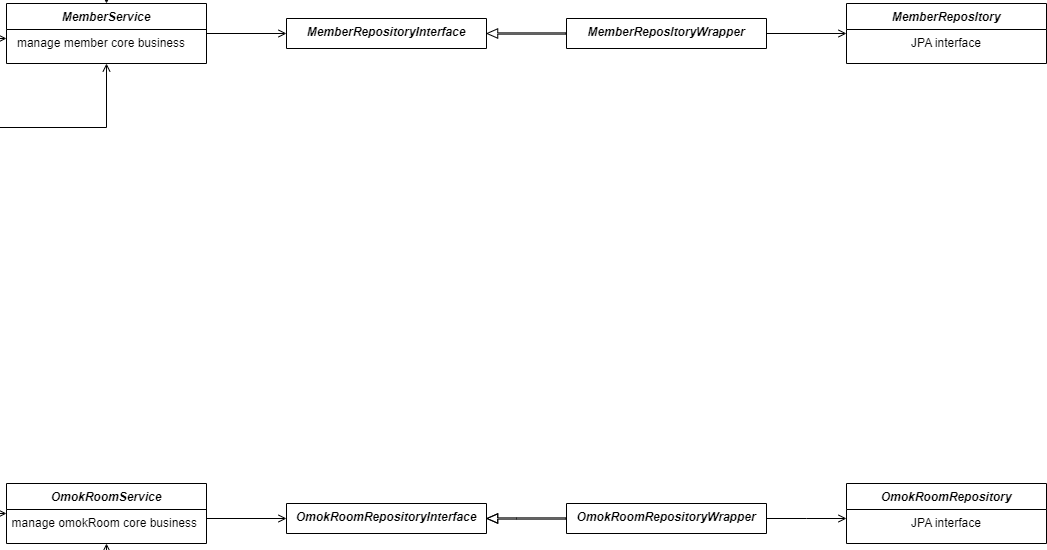

The diagram above was exported from draw.io. Its source (the exported page's mxGraphModel, read from the mxfile embedded in the PNG):
<mxGraphModel dx="1887" dy="1053" grid="1" gridSize="10" guides="1" tooltips="1" connect="1" arrows="1" fold="1" page="1" pageScale="1" pageWidth="2336" pageHeight="1654" math="0" shadow="0">
  <root>
    <mxCell id="WIyWlLk6GJQsqaUBKTNV-0" />
    <mxCell id="WIyWlLk6GJQsqaUBKTNV-1" parent="WIyWlLk6GJQsqaUBKTNV-0" />
    <mxCell id="zkfFHV4jXpPFQw0GAbJ--0" value="LoginController" style="swimlane;fontStyle=3;align=center;verticalAlign=top;childLayout=stackLayout;horizontal=1;startSize=26;horizontalStack=0;resizeParent=1;resizeLast=0;collapsible=1;marginBottom=0;rounded=0;shadow=0;strokeWidth=1;" parent="WIyWlLk6GJQsqaUBKTNV-1" vertex="1">
      <mxGeometry x="120" y="120" width="200" height="60" as="geometry">
        <mxRectangle x="230" y="140" width="160" height="26" as="alternateBounds" />
      </mxGeometry>
    </mxCell>
    <mxCell id="zkfFHV4jXpPFQw0GAbJ--5" value="interact with login web page" style="text;align=center;verticalAlign=top;spacingLeft=4;spacingRight=4;overflow=hidden;rotatable=0;points=[[0,0.5],[1,0.5]];portConstraint=eastwest;" parent="zkfFHV4jXpPFQw0GAbJ--0" vertex="1">
      <mxGeometry y="26" width="200" height="26" as="geometry" />
    </mxCell>
    <mxCell id="zkfFHV4jXpPFQw0GAbJ--6" value="SignupController" style="swimlane;fontStyle=3;align=center;verticalAlign=top;childLayout=stackLayout;horizontal=1;startSize=26;horizontalStack=0;resizeParent=1;resizeLast=0;collapsible=1;marginBottom=0;rounded=0;shadow=0;strokeWidth=1;" parent="WIyWlLk6GJQsqaUBKTNV-1" vertex="1">
      <mxGeometry x="120" y="280" width="200" height="60" as="geometry">
        <mxRectangle x="130" y="380" width="160" height="26" as="alternateBounds" />
      </mxGeometry>
    </mxCell>
    <mxCell id="zkfFHV4jXpPFQw0GAbJ--11" value="interact with signup web page" style="text;align=center;verticalAlign=top;spacingLeft=4;spacingRight=4;overflow=hidden;rotatable=0;points=[[0,0.5],[1,0.5]];portConstraint=eastwest;" parent="zkfFHV4jXpPFQw0GAbJ--6" vertex="1">
      <mxGeometry y="26" width="200" height="26" as="geometry" />
    </mxCell>
    <mxCell id="zkfFHV4jXpPFQw0GAbJ--13" value="MemberListController" style="swimlane;fontStyle=3;align=center;verticalAlign=top;childLayout=stackLayout;horizontal=1;startSize=26;horizontalStack=0;resizeParent=1;resizeLast=0;collapsible=1;marginBottom=0;rounded=0;shadow=0;strokeWidth=1;" parent="WIyWlLk6GJQsqaUBKTNV-1" vertex="1">
      <mxGeometry x="120" y="440" width="200" height="60" as="geometry">
        <mxRectangle x="340" y="380" width="170" height="26" as="alternateBounds" />
      </mxGeometry>
    </mxCell>
    <mxCell id="G6Y-gwB4jzdb0cGyPnmc-14" value="interact with memberList web page" style="text;align=center;verticalAlign=top;spacingLeft=4;spacingRight=4;overflow=hidden;rotatable=0;points=[[0,0.5],[1,0.5]];portConstraint=eastwest;" vertex="1" parent="zkfFHV4jXpPFQw0GAbJ--13">
      <mxGeometry y="26" width="200" height="26" as="geometry" />
    </mxCell>
    <mxCell id="zkfFHV4jXpPFQw0GAbJ--17" value="LoginInteractor" style="swimlane;fontStyle=3;align=center;verticalAlign=top;childLayout=stackLayout;horizontal=1;startSize=26;horizontalStack=0;resizeParent=1;resizeLast=0;collapsible=1;marginBottom=0;rounded=0;shadow=0;strokeWidth=1;" parent="WIyWlLk6GJQsqaUBKTNV-1" vertex="1">
      <mxGeometry x="400" y="120" width="200" height="70" as="geometry">
        <mxRectangle x="550" y="140" width="160" height="26" as="alternateBounds" />
      </mxGeometry>
    </mxCell>
    <mxCell id="zkfFHV4jXpPFQw0GAbJ--24" value="provide MemberService functions&#10;that LoginController needs " style="text;align=center;verticalAlign=top;spacingLeft=4;spacingRight=4;overflow=hidden;rotatable=0;points=[[0,0.5],[1,0.5]];portConstraint=eastwest;" parent="zkfFHV4jXpPFQw0GAbJ--17" vertex="1">
      <mxGeometry y="26" width="200" height="44" as="geometry" />
    </mxCell>
    <mxCell id="zkfFHV4jXpPFQw0GAbJ--26" value="" style="endArrow=open;shadow=0;strokeWidth=1;rounded=0;endFill=1;edgeStyle=elbowEdgeStyle;elbow=vertical;" parent="WIyWlLk6GJQsqaUBKTNV-1" source="zkfFHV4jXpPFQw0GAbJ--0" target="zkfFHV4jXpPFQw0GAbJ--17" edge="1">
      <mxGeometry x="0.5" y="41" relative="1" as="geometry">
        <mxPoint x="380" y="192" as="sourcePoint" />
        <mxPoint x="540" y="192" as="targetPoint" />
        <mxPoint x="-40" y="32" as="offset" />
        <Array as="points" />
      </mxGeometry>
    </mxCell>
    <mxCell id="G6Y-gwB4jzdb0cGyPnmc-0" value="OmokRoomController" style="swimlane;fontStyle=3;align=center;verticalAlign=top;childLayout=stackLayout;horizontal=1;startSize=26;horizontalStack=0;resizeParent=1;resizeLast=0;collapsible=1;marginBottom=0;rounded=0;shadow=0;strokeWidth=1;" vertex="1" parent="WIyWlLk6GJQsqaUBKTNV-1">
      <mxGeometry x="120" y="760" width="200" height="60" as="geometry">
        <mxRectangle x="340" y="380" width="170" height="26" as="alternateBounds" />
      </mxGeometry>
    </mxCell>
    <mxCell id="G6Y-gwB4jzdb0cGyPnmc-4" value="interact with omokRoom web page" style="text;align=center;verticalAlign=top;spacingLeft=4;spacingRight=4;overflow=hidden;rotatable=0;points=[[0,0.5],[1,0.5]];portConstraint=eastwest;" vertex="1" parent="G6Y-gwB4jzdb0cGyPnmc-0">
      <mxGeometry y="26" width="200" height="26" as="geometry" />
    </mxCell>
    <mxCell id="G6Y-gwB4jzdb0cGyPnmc-6" value="OmokWebSocketController" style="swimlane;fontStyle=3;align=center;verticalAlign=top;childLayout=stackLayout;horizontal=1;startSize=26;horizontalStack=0;resizeParent=1;resizeLast=0;collapsible=1;marginBottom=0;rounded=0;shadow=0;strokeWidth=1;" vertex="1" parent="WIyWlLk6GJQsqaUBKTNV-1">
      <mxGeometry x="120" y="920" width="200" height="60" as="geometry">
        <mxRectangle x="340" y="380" width="170" height="26" as="alternateBounds" />
      </mxGeometry>
    </mxCell>
    <mxCell id="G6Y-gwB4jzdb0cGyPnmc-9" value="enable omok interaction" style="text;align=center;verticalAlign=top;spacingLeft=4;spacingRight=4;overflow=hidden;rotatable=0;points=[[0,0.5],[1,0.5]];portConstraint=eastwest;" vertex="1" parent="G6Y-gwB4jzdb0cGyPnmc-6">
      <mxGeometry y="26" width="200" height="26" as="geometry" />
    </mxCell>
    <mxCell id="G6Y-gwB4jzdb0cGyPnmc-10" value="MemberWebSocketController" style="swimlane;fontStyle=3;align=center;verticalAlign=top;childLayout=stackLayout;horizontal=1;startSize=26;horizontalStack=0;resizeParent=1;resizeLast=0;collapsible=1;marginBottom=0;rounded=0;shadow=0;strokeWidth=1;" vertex="1" parent="WIyWlLk6GJQsqaUBKTNV-1">
      <mxGeometry x="120" y="600" width="200" height="60" as="geometry">
        <mxRectangle x="340" y="380" width="170" height="26" as="alternateBounds" />
      </mxGeometry>
    </mxCell>
    <mxCell id="G6Y-gwB4jzdb0cGyPnmc-13" value="enable member interaction" style="text;align=center;verticalAlign=top;spacingLeft=4;spacingRight=4;overflow=hidden;rotatable=0;points=[[0,0.5],[1,0.5]];portConstraint=eastwest;" vertex="1" parent="G6Y-gwB4jzdb0cGyPnmc-10">
      <mxGeometry y="26" width="200" height="26" as="geometry" />
    </mxCell>
    <mxCell id="G6Y-gwB4jzdb0cGyPnmc-16" value="" style="endArrow=open;shadow=0;strokeWidth=1;rounded=0;endFill=1;edgeStyle=elbowEdgeStyle;elbow=vertical;" edge="1" parent="WIyWlLk6GJQsqaUBKTNV-1" source="zkfFHV4jXpPFQw0GAbJ--6" target="G6Y-gwB4jzdb0cGyPnmc-18">
      <mxGeometry x="0.5" y="41" relative="1" as="geometry">
        <mxPoint x="200" y="380" as="sourcePoint" />
        <mxPoint x="410" y="380" as="targetPoint" />
        <mxPoint x="-40" y="32" as="offset" />
        <Array as="points">
          <mxPoint x="380" y="310" />
          <mxPoint x="360" y="315" />
          <mxPoint x="370" y="300" />
          <mxPoint x="360" y="330" />
        </Array>
      </mxGeometry>
    </mxCell>
    <mxCell id="G6Y-gwB4jzdb0cGyPnmc-18" value="SignupInteractor" style="swimlane;fontStyle=3;align=center;verticalAlign=top;childLayout=stackLayout;horizontal=1;startSize=26;horizontalStack=0;resizeParent=1;resizeLast=0;collapsible=1;marginBottom=0;rounded=0;shadow=0;strokeWidth=1;" vertex="1" parent="WIyWlLk6GJQsqaUBKTNV-1">
      <mxGeometry x="400" y="280" width="200" height="70" as="geometry">
        <mxRectangle x="550" y="140" width="160" height="26" as="alternateBounds" />
      </mxGeometry>
    </mxCell>
    <mxCell id="G6Y-gwB4jzdb0cGyPnmc-19" value="provide MemberService functions&#10;that SignupController needs" style="text;align=center;verticalAlign=top;spacingLeft=4;spacingRight=4;overflow=hidden;rotatable=0;points=[[0,0.5],[1,0.5]];portConstraint=eastwest;" vertex="1" parent="G6Y-gwB4jzdb0cGyPnmc-18">
      <mxGeometry y="26" width="200" height="44" as="geometry" />
    </mxCell>
    <mxCell id="G6Y-gwB4jzdb0cGyPnmc-21" value="MemberListInteractor" style="swimlane;fontStyle=3;align=center;verticalAlign=top;childLayout=stackLayout;horizontal=1;startSize=26;horizontalStack=0;resizeParent=1;resizeLast=0;collapsible=1;marginBottom=0;rounded=0;shadow=0;strokeWidth=1;" vertex="1" parent="WIyWlLk6GJQsqaUBKTNV-1">
      <mxGeometry x="400" y="440" width="200" height="70" as="geometry">
        <mxRectangle x="550" y="140" width="160" height="26" as="alternateBounds" />
      </mxGeometry>
    </mxCell>
    <mxCell id="G6Y-gwB4jzdb0cGyPnmc-22" value="provide MemberListService function &#10;that MemberListController needs" style="text;align=center;verticalAlign=top;spacingLeft=4;spacingRight=4;overflow=hidden;rotatable=0;points=[[0,0.5],[1,0.5]];portConstraint=eastwest;" vertex="1" parent="G6Y-gwB4jzdb0cGyPnmc-21">
      <mxGeometry y="26" width="200" height="44" as="geometry" />
    </mxCell>
    <mxCell id="G6Y-gwB4jzdb0cGyPnmc-23" value="" style="endArrow=open;shadow=0;strokeWidth=1;rounded=0;endFill=1;edgeStyle=elbowEdgeStyle;elbow=vertical;" edge="1" parent="WIyWlLk6GJQsqaUBKTNV-1" source="zkfFHV4jXpPFQw0GAbJ--13" target="G6Y-gwB4jzdb0cGyPnmc-21">
      <mxGeometry x="0.5" y="41" relative="1" as="geometry">
        <mxPoint x="350" y="520" as="sourcePoint" />
        <mxPoint x="424" y="560" as="targetPoint" />
        <mxPoint x="-40" y="32" as="offset" />
        <Array as="points">
          <mxPoint x="360" y="470" />
          <mxPoint x="360" y="510" />
          <mxPoint x="420" y="560" />
        </Array>
      </mxGeometry>
    </mxCell>
    <mxCell id="G6Y-gwB4jzdb0cGyPnmc-24" value="" style="endArrow=open;shadow=0;strokeWidth=1;rounded=0;endFill=1;edgeStyle=elbowEdgeStyle;elbow=vertical;" edge="1" parent="WIyWlLk6GJQsqaUBKTNV-1" source="zkfFHV4jXpPFQw0GAbJ--17" target="G6Y-gwB4jzdb0cGyPnmc-25">
      <mxGeometry x="0.5" y="41" relative="1" as="geometry">
        <mxPoint x="650" y="159.58823529411768" as="sourcePoint" />
        <mxPoint x="670" y="180" as="targetPoint" />
        <mxPoint x="-40" y="32" as="offset" />
        <Array as="points">
          <mxPoint x="500" y="230" />
        </Array>
      </mxGeometry>
    </mxCell>
    <mxCell id="G6Y-gwB4jzdb0cGyPnmc-25" value="MemberService" style="swimlane;fontStyle=3;align=center;verticalAlign=top;childLayout=stackLayout;horizontal=1;startSize=26;horizontalStack=0;resizeParent=1;resizeLast=0;collapsible=1;marginBottom=0;rounded=0;shadow=0;strokeWidth=1;" vertex="1" parent="WIyWlLk6GJQsqaUBKTNV-1">
      <mxGeometry x="680" y="280" width="200" height="60" as="geometry">
        <mxRectangle x="550" y="140" width="160" height="26" as="alternateBounds" />
      </mxGeometry>
    </mxCell>
    <mxCell id="G6Y-gwB4jzdb0cGyPnmc-26" value="manage member core business   " style="text;align=center;verticalAlign=top;spacingLeft=4;spacingRight=4;overflow=hidden;rotatable=0;points=[[0,0.5],[1,0.5]];portConstraint=eastwest;" vertex="1" parent="G6Y-gwB4jzdb0cGyPnmc-25">
      <mxGeometry y="26" width="200" height="26" as="geometry" />
    </mxCell>
    <mxCell id="G6Y-gwB4jzdb0cGyPnmc-27" value="" style="endArrow=open;shadow=0;strokeWidth=1;rounded=0;endFill=1;edgeStyle=elbowEdgeStyle;elbow=vertical;" edge="1" parent="WIyWlLk6GJQsqaUBKTNV-1" source="G6Y-gwB4jzdb0cGyPnmc-18" target="G6Y-gwB4jzdb0cGyPnmc-25">
      <mxGeometry x="0.5" y="41" relative="1" as="geometry">
        <mxPoint x="650" y="309.40999999999997" as="sourcePoint" />
        <mxPoint x="730" y="309.40999999999997" as="targetPoint" />
        <mxPoint x="-40" y="32" as="offset" />
        <Array as="points">
          <mxPoint x="650" y="315" />
        </Array>
      </mxGeometry>
    </mxCell>
    <mxCell id="G6Y-gwB4jzdb0cGyPnmc-28" value="" style="endArrow=open;shadow=0;strokeWidth=1;rounded=0;endFill=1;edgeStyle=elbowEdgeStyle;elbow=vertical;" edge="1" parent="WIyWlLk6GJQsqaUBKTNV-1" source="G6Y-gwB4jzdb0cGyPnmc-21" target="G6Y-gwB4jzdb0cGyPnmc-25">
      <mxGeometry x="0.5" y="41" relative="1" as="geometry">
        <mxPoint x="510" y="364" as="sourcePoint" />
        <mxPoint x="790" y="464" as="targetPoint" />
        <mxPoint x="-40" y="32" as="offset" />
        <Array as="points">
          <mxPoint x="630" y="404" />
        </Array>
      </mxGeometry>
    </mxCell>
    <mxCell id="G6Y-gwB4jzdb0cGyPnmc-29" value="OmokRoomService" style="swimlane;fontStyle=3;align=center;verticalAlign=top;childLayout=stackLayout;horizontal=1;startSize=26;horizontalStack=0;resizeParent=1;resizeLast=0;collapsible=1;marginBottom=0;rounded=0;shadow=0;strokeWidth=1;" vertex="1" parent="WIyWlLk6GJQsqaUBKTNV-1">
      <mxGeometry x="680" y="760" width="200" height="60" as="geometry">
        <mxRectangle x="550" y="140" width="160" height="26" as="alternateBounds" />
      </mxGeometry>
    </mxCell>
    <mxCell id="G6Y-gwB4jzdb0cGyPnmc-30" value="manage omokRoom core business&amp;nbsp;" style="text;align=center;verticalAlign=top;spacingLeft=4;spacingRight=4;overflow=hidden;rotatable=0;points=[[0,0.5],[1,0.5]];portConstraint=eastwest;html=1;" vertex="1" parent="G6Y-gwB4jzdb0cGyPnmc-29">
      <mxGeometry y="26" width="200" height="26" as="geometry" />
    </mxCell>
    <mxCell id="G6Y-gwB4jzdb0cGyPnmc-31" value="OmokWebSokcetInteractor" style="swimlane;fontStyle=3;align=center;verticalAlign=top;childLayout=stackLayout;horizontal=1;startSize=26;horizontalStack=0;resizeParent=1;resizeLast=0;collapsible=1;marginBottom=0;rounded=0;shadow=0;strokeWidth=1;" vertex="1" parent="WIyWlLk6GJQsqaUBKTNV-1">
      <mxGeometry x="400" y="920" width="210" height="70" as="geometry">
        <mxRectangle x="550" y="140" width="160" height="26" as="alternateBounds" />
      </mxGeometry>
    </mxCell>
    <mxCell id="G6Y-gwB4jzdb0cGyPnmc-32" value="provide OmokRoomService functions&#10;that OmokWebSocketController needs" style="text;align=center;verticalAlign=top;spacingLeft=4;spacingRight=4;overflow=hidden;rotatable=0;points=[[0,0.5],[1,0.5]];portConstraint=eastwest;" vertex="1" parent="G6Y-gwB4jzdb0cGyPnmc-31">
      <mxGeometry y="26" width="210" height="44" as="geometry" />
    </mxCell>
    <mxCell id="G6Y-gwB4jzdb0cGyPnmc-33" value="" style="endArrow=open;shadow=0;strokeWidth=1;rounded=0;endFill=1;edgeStyle=elbowEdgeStyle;elbow=vertical;" edge="1" parent="WIyWlLk6GJQsqaUBKTNV-1" source="G6Y-gwB4jzdb0cGyPnmc-0" target="G6Y-gwB4jzdb0cGyPnmc-29">
      <mxGeometry x="0.5" y="41" relative="1" as="geometry">
        <mxPoint x="330" y="480" as="sourcePoint" />
        <mxPoint x="410" y="480" as="targetPoint" />
        <mxPoint x="-40" y="32" as="offset" />
        <Array as="points">
          <mxPoint x="480" y="790" />
          <mxPoint x="370" y="520" />
          <mxPoint x="430" y="570" />
        </Array>
      </mxGeometry>
    </mxCell>
    <mxCell id="G6Y-gwB4jzdb0cGyPnmc-34" value="" style="endArrow=open;shadow=0;strokeWidth=1;rounded=0;endFill=1;edgeStyle=elbowEdgeStyle;elbow=vertical;" edge="1" parent="WIyWlLk6GJQsqaUBKTNV-1" source="G6Y-gwB4jzdb0cGyPnmc-6" target="G6Y-gwB4jzdb0cGyPnmc-31">
      <mxGeometry x="0.5" y="41" relative="1" as="geometry">
        <mxPoint x="330" y="800" as="sourcePoint" />
        <mxPoint x="690" y="800" as="targetPoint" />
        <mxPoint x="-40" y="32" as="offset" />
        <Array as="points">
          <mxPoint x="360" y="950" />
          <mxPoint x="440" y="580" />
        </Array>
      </mxGeometry>
    </mxCell>
    <mxCell id="G6Y-gwB4jzdb0cGyPnmc-35" value="" style="endArrow=open;shadow=0;strokeWidth=1;rounded=0;endFill=1;edgeStyle=elbowEdgeStyle;elbow=vertical;" edge="1" parent="WIyWlLk6GJQsqaUBKTNV-1" source="G6Y-gwB4jzdb0cGyPnmc-31" target="G6Y-gwB4jzdb0cGyPnmc-29">
      <mxGeometry x="0.5" y="41" relative="1" as="geometry">
        <mxPoint x="330" y="960" as="sourcePoint" />
        <mxPoint x="410" y="960" as="targetPoint" />
        <mxPoint x="-40" y="32" as="offset" />
        <Array as="points">
          <mxPoint x="780" y="950" />
          <mxPoint x="450" y="590" />
        </Array>
      </mxGeometry>
    </mxCell>
    <mxCell id="G6Y-gwB4jzdb0cGyPnmc-36" value="" style="endArrow=open;shadow=0;strokeWidth=1;rounded=0;endFill=1;edgeStyle=elbowEdgeStyle;elbow=vertical;exitX=1;exitY=0.25;exitDx=0;exitDy=0;" edge="1" parent="WIyWlLk6GJQsqaUBKTNV-1" source="G6Y-gwB4jzdb0cGyPnmc-25" target="G6Y-gwB4jzdb0cGyPnmc-37">
      <mxGeometry x="0.5" y="41" relative="1" as="geometry">
        <mxPoint x="960" y="460" as="sourcePoint" />
        <mxPoint x="940" y="500" as="targetPoint" />
        <mxPoint x="-40" y="32" as="offset" />
        <Array as="points">
          <mxPoint x="930" y="310" />
        </Array>
      </mxGeometry>
    </mxCell>
    <mxCell id="G6Y-gwB4jzdb0cGyPnmc-37" value="MemberRepositoryInterface" style="swimlane;fontStyle=3;align=center;verticalAlign=top;childLayout=stackLayout;horizontal=1;startSize=50;horizontalStack=0;resizeParent=1;resizeLast=0;collapsible=1;marginBottom=0;rounded=0;shadow=0;strokeWidth=1;" vertex="1" parent="WIyWlLk6GJQsqaUBKTNV-1">
      <mxGeometry x="960" y="295" width="200" height="30" as="geometry">
        <mxRectangle x="550" y="140" width="160" height="26" as="alternateBounds" />
      </mxGeometry>
    </mxCell>
    <mxCell id="G6Y-gwB4jzdb0cGyPnmc-44" value="" style="shape=flexArrow;endArrow=classic;html=1;rounded=0;width=1.25;endSize=3.25;entryX=1;entryY=0.5;entryDx=0;entryDy=0;endWidth=7.1875;" edge="1" parent="WIyWlLk6GJQsqaUBKTNV-1" target="G6Y-gwB4jzdb0cGyPnmc-37">
      <mxGeometry width="50" height="50" relative="1" as="geometry">
        <mxPoint x="1240" y="310" as="sourcePoint" />
        <mxPoint x="1330" y="295" as="targetPoint" />
      </mxGeometry>
    </mxCell>
    <mxCell id="G6Y-gwB4jzdb0cGyPnmc-45" value="MemberReposltoryWrapper" style="swimlane;fontStyle=3;align=center;verticalAlign=top;childLayout=stackLayout;horizontal=1;startSize=60;horizontalStack=0;resizeParent=1;resizeLast=0;collapsible=1;marginBottom=0;rounded=0;shadow=0;strokeWidth=1;" vertex="1" parent="WIyWlLk6GJQsqaUBKTNV-1">
      <mxGeometry x="1240" y="295" width="200" height="30" as="geometry">
        <mxRectangle x="550" y="140" width="160" height="26" as="alternateBounds" />
      </mxGeometry>
    </mxCell>
    <mxCell id="G6Y-gwB4jzdb0cGyPnmc-47" value="OmokRoomRepositoryInterface" style="swimlane;fontStyle=3;align=center;verticalAlign=top;childLayout=stackLayout;horizontal=1;startSize=50;horizontalStack=0;resizeParent=1;resizeLast=0;collapsible=1;marginBottom=0;rounded=0;shadow=0;strokeWidth=1;" vertex="1" parent="WIyWlLk6GJQsqaUBKTNV-1">
      <mxGeometry x="960" y="780" width="200" height="30" as="geometry">
        <mxRectangle x="550" y="140" width="160" height="26" as="alternateBounds" />
      </mxGeometry>
    </mxCell>
    <mxCell id="G6Y-gwB4jzdb0cGyPnmc-48" value="" style="endArrow=open;shadow=0;strokeWidth=1;rounded=0;endFill=1;edgeStyle=elbowEdgeStyle;elbow=vertical;exitX=1;exitY=0.25;exitDx=0;exitDy=0;" edge="1" parent="WIyWlLk6GJQsqaUBKTNV-1">
      <mxGeometry x="0.5" y="41" relative="1" as="geometry">
        <mxPoint x="880" y="780" as="sourcePoint" />
        <mxPoint x="960" y="795" as="targetPoint" />
        <mxPoint x="-40" y="32" as="offset" />
        <Array as="points">
          <mxPoint x="930" y="795" />
        </Array>
      </mxGeometry>
    </mxCell>
    <mxCell id="G6Y-gwB4jzdb0cGyPnmc-53" value="" style="endArrow=open;shadow=0;strokeWidth=1;rounded=0;endFill=1;edgeStyle=elbowEdgeStyle;elbow=vertical;" edge="1" parent="WIyWlLk6GJQsqaUBKTNV-1" source="G6Y-gwB4jzdb0cGyPnmc-45" target="G6Y-gwB4jzdb0cGyPnmc-54">
      <mxGeometry x="0.5" y="41" relative="1" as="geometry">
        <mxPoint x="1560" y="280" as="sourcePoint" />
        <mxPoint x="1570" y="310" as="targetPoint" />
        <mxPoint x="-40" y="32" as="offset" />
        <Array as="points">
          <mxPoint x="1560" y="310" />
          <mxPoint x="1620" y="315" />
        </Array>
      </mxGeometry>
    </mxCell>
    <mxCell id="G6Y-gwB4jzdb0cGyPnmc-54" value="MemberReposltory" style="swimlane;fontStyle=3;align=center;verticalAlign=top;childLayout=stackLayout;horizontal=1;startSize=26;horizontalStack=0;resizeParent=1;resizeLast=0;collapsible=1;marginBottom=0;rounded=0;shadow=0;strokeWidth=1;" vertex="1" parent="WIyWlLk6GJQsqaUBKTNV-1">
      <mxGeometry x="1520" y="280" width="200" height="60" as="geometry">
        <mxRectangle x="550" y="140" width="160" height="26" as="alternateBounds" />
      </mxGeometry>
    </mxCell>
    <mxCell id="G6Y-gwB4jzdb0cGyPnmc-55" value="JPA interface" style="text;align=center;verticalAlign=top;spacingLeft=4;spacingRight=4;overflow=hidden;rotatable=0;points=[[0,0.5],[1,0.5]];portConstraint=eastwest;" vertex="1" parent="G6Y-gwB4jzdb0cGyPnmc-54">
      <mxGeometry y="26" width="200" height="26" as="geometry" />
    </mxCell>
    <mxCell id="G6Y-gwB4jzdb0cGyPnmc-56" value="OmokRoomRepositoryWrapper" style="swimlane;fontStyle=3;align=center;verticalAlign=top;childLayout=stackLayout;horizontal=1;startSize=60;horizontalStack=0;resizeParent=1;resizeLast=0;collapsible=1;marginBottom=0;rounded=0;shadow=0;strokeWidth=1;" vertex="1" parent="WIyWlLk6GJQsqaUBKTNV-1">
      <mxGeometry x="1240" y="780" width="200" height="30" as="geometry">
        <mxRectangle x="550" y="140" width="160" height="26" as="alternateBounds" />
      </mxGeometry>
    </mxCell>
    <mxCell id="G6Y-gwB4jzdb0cGyPnmc-57" value="OmokRoomRepository" style="swimlane;fontStyle=3;align=center;verticalAlign=top;childLayout=stackLayout;horizontal=1;startSize=26;horizontalStack=0;resizeParent=1;resizeLast=0;collapsible=1;marginBottom=0;rounded=0;shadow=0;strokeWidth=1;" vertex="1" parent="WIyWlLk6GJQsqaUBKTNV-1">
      <mxGeometry x="1520" y="760" width="200" height="60" as="geometry">
        <mxRectangle x="550" y="140" width="160" height="26" as="alternateBounds" />
      </mxGeometry>
    </mxCell>
    <mxCell id="G6Y-gwB4jzdb0cGyPnmc-58" value="JPA interface" style="text;align=center;verticalAlign=top;spacingLeft=4;spacingRight=4;overflow=hidden;rotatable=0;points=[[0,0.5],[1,0.5]];portConstraint=eastwest;" vertex="1" parent="G6Y-gwB4jzdb0cGyPnmc-57">
      <mxGeometry y="26" width="200" height="26" as="geometry" />
    </mxCell>
    <mxCell id="G6Y-gwB4jzdb0cGyPnmc-60" value="" style="shape=flexArrow;endArrow=classic;html=1;rounded=0;width=1.25;endSize=3.25;endWidth=7.1875;" edge="1" parent="WIyWlLk6GJQsqaUBKTNV-1" source="G6Y-gwB4jzdb0cGyPnmc-56" target="G6Y-gwB4jzdb0cGyPnmc-47">
      <mxGeometry width="50" height="50" relative="1" as="geometry">
        <mxPoint x="1250" y="320" as="sourcePoint" />
        <mxPoint x="1170" y="320" as="targetPoint" />
        <Array as="points">
          <mxPoint x="1190" y="795" />
        </Array>
      </mxGeometry>
    </mxCell>
    <mxCell id="G6Y-gwB4jzdb0cGyPnmc-62" value="" style="endArrow=open;shadow=0;strokeWidth=1;rounded=0;endFill=1;edgeStyle=elbowEdgeStyle;elbow=vertical;" edge="1" parent="WIyWlLk6GJQsqaUBKTNV-1" source="G6Y-gwB4jzdb0cGyPnmc-56" target="G6Y-gwB4jzdb0cGyPnmc-57">
      <mxGeometry x="0.5" y="41" relative="1" as="geometry">
        <mxPoint x="1340" y="550" as="sourcePoint" />
        <mxPoint x="1620" y="760" as="targetPoint" />
        <mxPoint x="-40" y="32" as="offset" />
        <Array as="points">
          <mxPoint x="1480" y="795" />
          <mxPoint x="1520" y="555" />
        </Array>
      </mxGeometry>
    </mxCell>
  </root>
</mxGraphModel>